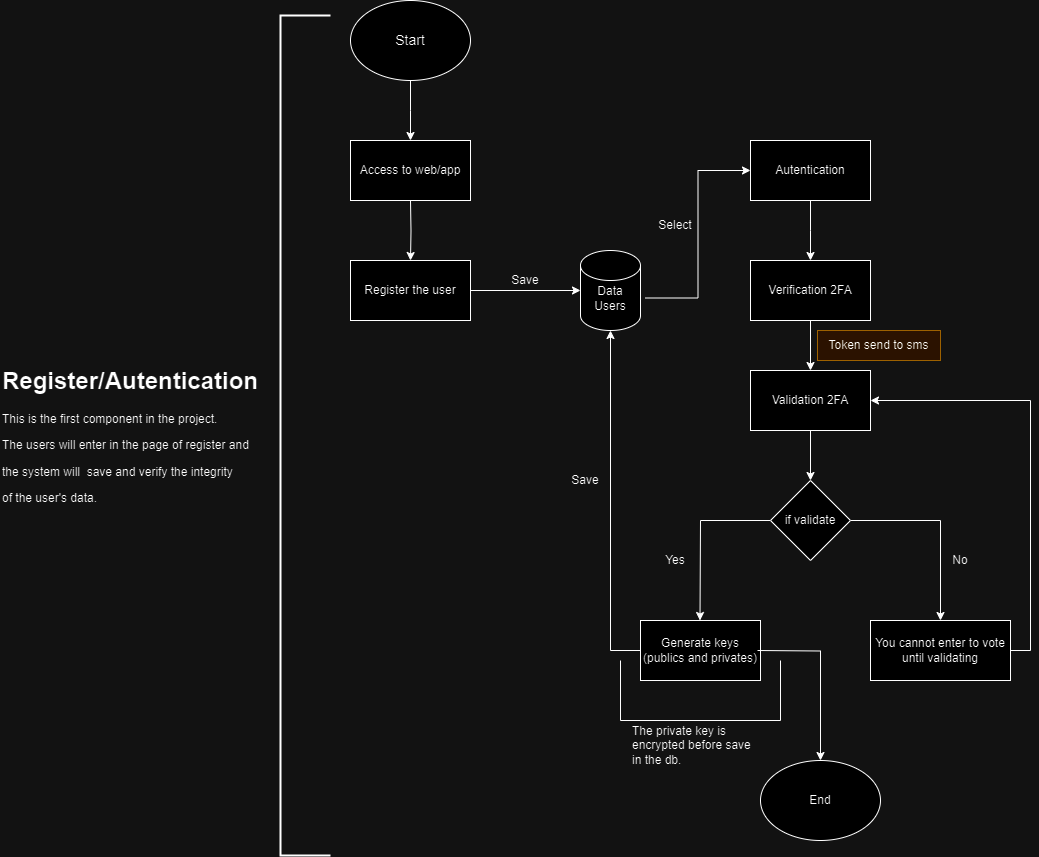

The diagram above was exported from draw.io. Its source (the exported page's mxGraphModel, read from the mxfile embedded in the PNG):
<mxGraphModel dx="1434" dy="780" grid="1" gridSize="10" guides="1" tooltips="1" connect="1" arrows="1" fold="1" page="1" pageScale="1" pageWidth="827" pageHeight="1169" math="0" shadow="0">
  <root>
    <mxCell id="WIyWlLk6GJQsqaUBKTNV-0" />
    <mxCell id="WIyWlLk6GJQsqaUBKTNV-1" parent="WIyWlLk6GJQsqaUBKTNV-0" />
    <mxCell id="ydfu1P83oE-KzYwoXBRw-3" value="" style="edgeStyle=orthogonalEdgeStyle;rounded=0;orthogonalLoop=1;jettySize=auto;html=1;" parent="WIyWlLk6GJQsqaUBKTNV-1" source="ydfu1P83oE-KzYwoXBRw-0" edge="1">
      <mxGeometry relative="1" as="geometry">
        <mxPoint x="420" y="180" as="targetPoint" />
      </mxGeometry>
    </mxCell>
    <mxCell id="ydfu1P83oE-KzYwoXBRw-0" value="" style="ellipse;whiteSpace=wrap;html=1;" parent="WIyWlLk6GJQsqaUBKTNV-1" vertex="1">
      <mxGeometry x="360" y="40" width="120" height="80" as="geometry" />
    </mxCell>
    <mxCell id="ydfu1P83oE-KzYwoXBRw-1" value="&lt;font style=&quot;font-size: 14px;&quot;&gt;Start&lt;/font&gt;" style="text;html=1;align=center;verticalAlign=middle;whiteSpace=wrap;rounded=0;" parent="WIyWlLk6GJQsqaUBKTNV-1" vertex="1">
      <mxGeometry x="385" y="62.5" width="70" height="35" as="geometry" />
    </mxCell>
    <mxCell id="ydfu1P83oE-KzYwoXBRw-6" value="" style="edgeStyle=orthogonalEdgeStyle;rounded=0;orthogonalLoop=1;jettySize=auto;html=1;" parent="WIyWlLk6GJQsqaUBKTNV-1" target="ydfu1P83oE-KzYwoXBRw-5" edge="1">
      <mxGeometry relative="1" as="geometry">
        <mxPoint x="420" y="240" as="sourcePoint" />
      </mxGeometry>
    </mxCell>
    <mxCell id="ydfu1P83oE-KzYwoXBRw-5" value="" style="rounded=0;whiteSpace=wrap;html=1;" parent="WIyWlLk6GJQsqaUBKTNV-1" vertex="1">
      <mxGeometry x="360" y="300" width="120" height="60" as="geometry" />
    </mxCell>
    <mxCell id="ydfu1P83oE-KzYwoXBRw-9" value="" style="edgeStyle=orthogonalEdgeStyle;rounded=0;orthogonalLoop=1;jettySize=auto;html=1;" parent="WIyWlLk6GJQsqaUBKTNV-1" source="ydfu1P83oE-KzYwoXBRw-7" target="ydfu1P83oE-KzYwoXBRw-8" edge="1">
      <mxGeometry relative="1" as="geometry" />
    </mxCell>
    <mxCell id="ydfu1P83oE-KzYwoXBRw-7" value="Register the user" style="text;html=1;align=center;verticalAlign=middle;whiteSpace=wrap;rounded=0;" parent="WIyWlLk6GJQsqaUBKTNV-1" vertex="1">
      <mxGeometry x="360" y="300" width="120" height="60" as="geometry" />
    </mxCell>
    <mxCell id="ydfu1P83oE-KzYwoXBRw-8" value="" style="shape=cylinder3;whiteSpace=wrap;html=1;boundedLbl=1;backgroundOutline=1;size=15;" parent="WIyWlLk6GJQsqaUBKTNV-1" vertex="1">
      <mxGeometry x="590" y="290" width="60" height="80" as="geometry" />
    </mxCell>
    <mxCell id="ydfu1P83oE-KzYwoXBRw-37" style="edgeStyle=orthogonalEdgeStyle;rounded=0;orthogonalLoop=1;jettySize=auto;html=1;entryX=0;entryY=0.5;entryDx=0;entryDy=0;" parent="WIyWlLk6GJQsqaUBKTNV-1" source="ydfu1P83oE-KzYwoXBRw-10" target="ydfu1P83oE-KzYwoXBRw-19" edge="1">
      <mxGeometry relative="1" as="geometry" />
    </mxCell>
    <mxCell id="ydfu1P83oE-KzYwoXBRw-10" value="Data&lt;div&gt;Users&lt;/div&gt;" style="text;html=1;align=center;verticalAlign=middle;whiteSpace=wrap;rounded=0;" parent="WIyWlLk6GJQsqaUBKTNV-1" vertex="1">
      <mxGeometry x="585" y="315" width="70" height="45" as="geometry" />
    </mxCell>
    <mxCell id="ydfu1P83oE-KzYwoXBRw-11" value="" style="rounded=0;whiteSpace=wrap;html=1;" parent="WIyWlLk6GJQsqaUBKTNV-1" vertex="1">
      <mxGeometry x="650" y="660" width="120" height="60" as="geometry" />
    </mxCell>
    <mxCell id="ydfu1P83oE-KzYwoXBRw-13" value="Generate keys (publics and privates)" style="text;html=1;align=center;verticalAlign=middle;whiteSpace=wrap;rounded=0;" parent="WIyWlLk6GJQsqaUBKTNV-1" vertex="1">
      <mxGeometry x="650" y="660" width="120" height="60" as="geometry" />
    </mxCell>
    <mxCell id="ydfu1P83oE-KzYwoXBRw-15" value="Save" style="text;html=1;align=center;verticalAlign=middle;whiteSpace=wrap;rounded=0;" parent="WIyWlLk6GJQsqaUBKTNV-1" vertex="1">
      <mxGeometry x="510" y="310" width="50" height="20" as="geometry" />
    </mxCell>
    <mxCell id="ydfu1P83oE-KzYwoXBRw-17" value="Access to web/app" style="rounded=0;whiteSpace=wrap;html=1;" parent="WIyWlLk6GJQsqaUBKTNV-1" vertex="1">
      <mxGeometry x="360" y="180" width="120" height="60" as="geometry" />
    </mxCell>
    <mxCell id="ydfu1P83oE-KzYwoXBRw-18" value="" style="rounded=0;whiteSpace=wrap;html=1;" parent="WIyWlLk6GJQsqaUBKTNV-1" vertex="1">
      <mxGeometry x="760" y="180" width="120" height="60" as="geometry" />
    </mxCell>
    <mxCell id="ydfu1P83oE-KzYwoXBRw-22" value="" style="edgeStyle=orthogonalEdgeStyle;rounded=0;orthogonalLoop=1;jettySize=auto;html=1;" parent="WIyWlLk6GJQsqaUBKTNV-1" source="ydfu1P83oE-KzYwoXBRw-19" edge="1">
      <mxGeometry relative="1" as="geometry">
        <mxPoint x="819.9999999999998" y="300" as="targetPoint" />
      </mxGeometry>
    </mxCell>
    <mxCell id="ydfu1P83oE-KzYwoXBRw-19" value="Autentication" style="text;html=1;align=center;verticalAlign=middle;whiteSpace=wrap;rounded=0;" parent="WIyWlLk6GJQsqaUBKTNV-1" vertex="1">
      <mxGeometry x="760" y="180" width="120" height="60" as="geometry" />
    </mxCell>
    <mxCell id="ydfu1P83oE-KzYwoXBRw-58" style="edgeStyle=orthogonalEdgeStyle;rounded=0;orthogonalLoop=1;jettySize=auto;html=1;entryX=0.5;entryY=0;entryDx=0;entryDy=0;" parent="WIyWlLk6GJQsqaUBKTNV-1" target="ydfu1P83oE-KzYwoXBRw-41" edge="1">
      <mxGeometry relative="1" as="geometry">
        <mxPoint x="767" y="690" as="sourcePoint" />
      </mxGeometry>
    </mxCell>
    <mxCell id="ydfu1P83oE-KzYwoXBRw-32" value="" style="rounded=0;whiteSpace=wrap;html=1;" parent="WIyWlLk6GJQsqaUBKTNV-1" vertex="1">
      <mxGeometry x="880" y="660" width="140" height="60" as="geometry" />
    </mxCell>
    <mxCell id="gzRLGXDGxdTDZa-ZImP4-12" style="edgeStyle=orthogonalEdgeStyle;rounded=0;orthogonalLoop=1;jettySize=auto;html=1;exitX=1;exitY=0.5;exitDx=0;exitDy=0;entryX=1;entryY=0.5;entryDx=0;entryDy=0;" edge="1" parent="WIyWlLk6GJQsqaUBKTNV-1" source="ydfu1P83oE-KzYwoXBRw-33" target="ydfu1P83oE-KzYwoXBRw-49">
      <mxGeometry relative="1" as="geometry" />
    </mxCell>
    <mxCell id="ydfu1P83oE-KzYwoXBRw-33" value="You cannot enter to vote&lt;div&gt;until validating&lt;/div&gt;" style="text;html=1;align=center;verticalAlign=middle;whiteSpace=wrap;rounded=0;" parent="WIyWlLk6GJQsqaUBKTNV-1" vertex="1">
      <mxGeometry x="880" y="660" width="140" height="60" as="geometry" />
    </mxCell>
    <mxCell id="ydfu1P83oE-KzYwoXBRw-38" value="Select" style="text;html=1;align=center;verticalAlign=middle;whiteSpace=wrap;rounded=0;" parent="WIyWlLk6GJQsqaUBKTNV-1" vertex="1">
      <mxGeometry x="655" y="250" width="60" height="30" as="geometry" />
    </mxCell>
    <mxCell id="ydfu1P83oE-KzYwoXBRw-39" value="" style="strokeWidth=2;html=1;shape=mxgraph.flowchart.annotation_1;align=left;pointerEvents=1;" parent="WIyWlLk6GJQsqaUBKTNV-1" vertex="1">
      <mxGeometry x="290" y="55" width="50" height="840" as="geometry" />
    </mxCell>
    <mxCell id="ydfu1P83oE-KzYwoXBRw-40" value="&lt;h1 style=&quot;margin-top: 0px;&quot;&gt;Register/Autentication&lt;/h1&gt;&lt;p&gt;This is the first component in the project.&lt;/p&gt;&lt;p&gt;The users will enter in the page of register and&amp;nbsp;&lt;/p&gt;&lt;p&gt;the system will&amp;nbsp; save and verify the integrity&lt;/p&gt;&lt;p&gt;of the user's data.&lt;/p&gt;" style="text;html=1;whiteSpace=wrap;overflow=hidden;rounded=0;" parent="WIyWlLk6GJQsqaUBKTNV-1" vertex="1">
      <mxGeometry x="10" y="400" width="260" height="150" as="geometry" />
    </mxCell>
    <mxCell id="ydfu1P83oE-KzYwoXBRw-41" value="End" style="ellipse;whiteSpace=wrap;html=1;" parent="WIyWlLk6GJQsqaUBKTNV-1" vertex="1">
      <mxGeometry x="770" y="800" width="120" height="80" as="geometry" />
    </mxCell>
    <mxCell id="ydfu1P83oE-KzYwoXBRw-46" value="" style="rounded=0;whiteSpace=wrap;html=1;" parent="WIyWlLk6GJQsqaUBKTNV-1" vertex="1">
      <mxGeometry x="760" y="300" width="120" height="60" as="geometry" />
    </mxCell>
    <mxCell id="ydfu1P83oE-KzYwoXBRw-50" value="" style="edgeStyle=orthogonalEdgeStyle;rounded=0;orthogonalLoop=1;jettySize=auto;html=1;" parent="WIyWlLk6GJQsqaUBKTNV-1" source="ydfu1P83oE-KzYwoXBRw-47" target="ydfu1P83oE-KzYwoXBRw-49" edge="1">
      <mxGeometry relative="1" as="geometry" />
    </mxCell>
    <mxCell id="ydfu1P83oE-KzYwoXBRw-47" value="Verification 2FA" style="text;html=1;align=center;verticalAlign=middle;whiteSpace=wrap;rounded=0;" parent="WIyWlLk6GJQsqaUBKTNV-1" vertex="1">
      <mxGeometry x="760" y="300" width="120" height="60" as="geometry" />
    </mxCell>
    <mxCell id="ydfu1P83oE-KzYwoXBRw-48" value="" style="rounded=0;whiteSpace=wrap;html=1;" parent="WIyWlLk6GJQsqaUBKTNV-1" vertex="1">
      <mxGeometry x="760" y="410" width="120" height="60" as="geometry" />
    </mxCell>
    <mxCell id="ydfu1P83oE-KzYwoXBRw-52" value="" style="edgeStyle=orthogonalEdgeStyle;rounded=0;orthogonalLoop=1;jettySize=auto;html=1;" parent="WIyWlLk6GJQsqaUBKTNV-1" source="ydfu1P83oE-KzYwoXBRw-49" target="ydfu1P83oE-KzYwoXBRw-51" edge="1">
      <mxGeometry relative="1" as="geometry" />
    </mxCell>
    <mxCell id="ydfu1P83oE-KzYwoXBRw-49" value="Validation 2FA" style="text;html=1;align=center;verticalAlign=middle;whiteSpace=wrap;rounded=0;" parent="WIyWlLk6GJQsqaUBKTNV-1" vertex="1">
      <mxGeometry x="760" y="410" width="120" height="60" as="geometry" />
    </mxCell>
    <mxCell id="ydfu1P83oE-KzYwoXBRw-54" style="edgeStyle=orthogonalEdgeStyle;rounded=0;orthogonalLoop=1;jettySize=auto;html=1;entryX=0.5;entryY=0;entryDx=0;entryDy=0;" parent="WIyWlLk6GJQsqaUBKTNV-1" source="ydfu1P83oE-KzYwoXBRw-51" edge="1">
      <mxGeometry relative="1" as="geometry">
        <mxPoint x="709.5" y="660" as="targetPoint" />
      </mxGeometry>
    </mxCell>
    <mxCell id="ydfu1P83oE-KzYwoXBRw-55" style="edgeStyle=orthogonalEdgeStyle;rounded=0;orthogonalLoop=1;jettySize=auto;html=1;entryX=0.5;entryY=0;entryDx=0;entryDy=0;" parent="WIyWlLk6GJQsqaUBKTNV-1" source="ydfu1P83oE-KzYwoXBRw-51" target="ydfu1P83oE-KzYwoXBRw-33" edge="1">
      <mxGeometry relative="1" as="geometry">
        <mxPoint x="919.9999999999998" y="650" as="targetPoint" />
      </mxGeometry>
    </mxCell>
    <mxCell id="ydfu1P83oE-KzYwoXBRw-51" value="" style="rhombus;whiteSpace=wrap;html=1;" parent="WIyWlLk6GJQsqaUBKTNV-1" vertex="1">
      <mxGeometry x="780" y="520" width="80" height="80" as="geometry" />
    </mxCell>
    <mxCell id="ydfu1P83oE-KzYwoXBRw-53" value="if validate" style="text;html=1;align=center;verticalAlign=middle;whiteSpace=wrap;rounded=0;" parent="WIyWlLk6GJQsqaUBKTNV-1" vertex="1">
      <mxGeometry x="790" y="545" width="60" height="30" as="geometry" />
    </mxCell>
    <mxCell id="ydfu1P83oE-KzYwoXBRw-60" value="Yes" style="text;html=1;align=center;verticalAlign=middle;whiteSpace=wrap;rounded=0;" parent="WIyWlLk6GJQsqaUBKTNV-1" vertex="1">
      <mxGeometry x="655" y="585" width="60" height="30" as="geometry" />
    </mxCell>
    <mxCell id="ydfu1P83oE-KzYwoXBRw-61" value="No" style="text;html=1;align=center;verticalAlign=middle;whiteSpace=wrap;rounded=0;" parent="WIyWlLk6GJQsqaUBKTNV-1" vertex="1">
      <mxGeometry x="940" y="585" width="60" height="30" as="geometry" />
    </mxCell>
    <mxCell id="gzRLGXDGxdTDZa-ZImP4-2" style="edgeStyle=orthogonalEdgeStyle;rounded=0;orthogonalLoop=1;jettySize=auto;html=1;exitX=0;exitY=0.5;exitDx=0;exitDy=0;entryX=0.5;entryY=1;entryDx=0;entryDy=0;entryPerimeter=0;" edge="1" parent="WIyWlLk6GJQsqaUBKTNV-1" source="ydfu1P83oE-KzYwoXBRw-13" target="ydfu1P83oE-KzYwoXBRw-8">
      <mxGeometry relative="1" as="geometry" />
    </mxCell>
    <mxCell id="gzRLGXDGxdTDZa-ZImP4-3" value="Save" style="text;html=1;align=center;verticalAlign=middle;whiteSpace=wrap;rounded=0;" vertex="1" parent="WIyWlLk6GJQsqaUBKTNV-1">
      <mxGeometry x="570" y="510" width="50" height="20" as="geometry" />
    </mxCell>
    <mxCell id="gzRLGXDGxdTDZa-ZImP4-4" value="Token send to sms" style="text;html=1;align=center;verticalAlign=middle;whiteSpace=wrap;rounded=0;fillColor=#ffe6cc;strokeColor=#d79b00;" vertex="1" parent="WIyWlLk6GJQsqaUBKTNV-1">
      <mxGeometry x="827" y="370" width="123" height="30" as="geometry" />
    </mxCell>
    <mxCell id="gzRLGXDGxdTDZa-ZImP4-10" value="" style="shape=partialRectangle;whiteSpace=wrap;html=1;bottom=1;right=1;left=1;top=0;fillColor=none;routingCenterX=-0.5;strokeColor=default;" vertex="1" parent="WIyWlLk6GJQsqaUBKTNV-1">
      <mxGeometry x="630" y="700" width="160" height="60" as="geometry" />
    </mxCell>
    <mxCell id="gzRLGXDGxdTDZa-ZImP4-11" value="The private key is encrypted before save in the db." style="text;html=1;align=left;verticalAlign=middle;whiteSpace=wrap;rounded=0;" vertex="1" parent="WIyWlLk6GJQsqaUBKTNV-1">
      <mxGeometry x="640" y="760" width="130" height="50" as="geometry" />
    </mxCell>
  </root>
</mxGraphModel>